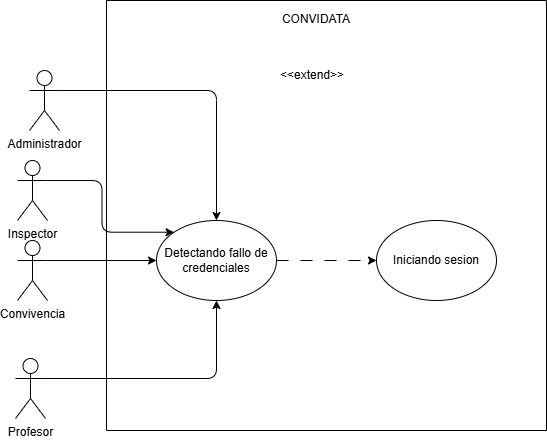

The diagram above was exported from draw.io. Its source (the exported page's mxGraphModel, read from the mxfile embedded in the PNG):
<mxGraphModel dx="1252" dy="527" grid="1" gridSize="10" guides="1" tooltips="1" connect="1" arrows="1" fold="1" page="1" pageScale="1" pageWidth="827" pageHeight="1169" math="0" shadow="0">
  <root>
    <mxCell id="0" />
    <mxCell id="1" parent="0" />
    <mxCell id="s9sNRcDVfhyTsYj2h3CU-1" edge="1" parent="1" source="s9sNRcDVfhyTsYj2h3CU-2" style="edgeStyle=orthogonalEdgeStyle;rounded=1;orthogonalLoop=1;jettySize=auto;html=1;exitX=1;exitY=0.3333333333333333;exitDx=0;exitDy=0;exitPerimeter=0;entryX=0;entryY=0;entryDx=0;entryDy=0;labelBackgroundColor=none;fontColor=default;" target="s9sNRcDVfhyTsYj2h3CU-12">
      <mxGeometry relative="1" as="geometry" />
    </mxCell>
    <mxCell id="s9sNRcDVfhyTsYj2h3CU-2" parent="1" style="shape=umlActor;verticalLabelPosition=bottom;verticalAlign=top;html=1;outlineConnect=0;labelBackgroundColor=none;rounded=1;" value="Inspector" vertex="1">
      <mxGeometry height="60" width="30" x="112" y="315" as="geometry" />
    </mxCell>
    <mxCell id="s9sNRcDVfhyTsYj2h3CU-3" edge="1" parent="1" source="s9sNRcDVfhyTsYj2h3CU-4" style="edgeStyle=orthogonalEdgeStyle;rounded=1;orthogonalLoop=1;jettySize=auto;html=1;exitX=1;exitY=0.3333333333333333;exitDx=0;exitDy=0;exitPerimeter=0;labelBackgroundColor=none;fontColor=default;" target="s9sNRcDVfhyTsYj2h3CU-12">
      <mxGeometry relative="1" as="geometry" />
    </mxCell>
    <mxCell id="s9sNRcDVfhyTsYj2h3CU-4" parent="1" style="shape=umlActor;verticalLabelPosition=bottom;verticalAlign=top;html=1;outlineConnect=0;labelBackgroundColor=none;rounded=1;" value="Convivencia" vertex="1">
      <mxGeometry height="60" width="30" x="112" y="395" as="geometry" />
    </mxCell>
    <mxCell id="s9sNRcDVfhyTsYj2h3CU-5" edge="1" parent="1" source="s9sNRcDVfhyTsYj2h3CU-6" style="edgeStyle=orthogonalEdgeStyle;rounded=1;orthogonalLoop=1;jettySize=auto;html=1;exitX=1;exitY=0.3333333333333333;exitDx=0;exitDy=0;exitPerimeter=0;entryX=0.5;entryY=0;entryDx=0;entryDy=0;labelBackgroundColor=none;fontColor=default;" target="s9sNRcDVfhyTsYj2h3CU-12">
      <mxGeometry relative="1" as="geometry" />
    </mxCell>
    <mxCell id="s9sNRcDVfhyTsYj2h3CU-6" parent="1" style="shape=umlActor;verticalLabelPosition=bottom;verticalAlign=top;html=1;outlineConnect=0;labelBackgroundColor=none;rounded=1;" value="Administrador" vertex="1">
      <mxGeometry height="60" width="30" x="124" y="225" as="geometry" />
    </mxCell>
    <mxCell id="s9sNRcDVfhyTsYj2h3CU-7" edge="1" parent="1" source="s9sNRcDVfhyTsYj2h3CU-8" style="edgeStyle=orthogonalEdgeStyle;rounded=1;orthogonalLoop=1;jettySize=auto;html=1;exitX=1;exitY=0.3333333333333333;exitDx=0;exitDy=0;exitPerimeter=0;entryX=0.5;entryY=1;entryDx=0;entryDy=0;labelBackgroundColor=none;fontColor=default;" target="s9sNRcDVfhyTsYj2h3CU-12">
      <mxGeometry relative="1" as="geometry" />
    </mxCell>
    <mxCell id="s9sNRcDVfhyTsYj2h3CU-8" parent="1" style="shape=umlActor;verticalLabelPosition=bottom;verticalAlign=top;html=1;outlineConnect=0;labelBackgroundColor=none;rounded=1;" value="Profesor" vertex="1">
      <mxGeometry height="60" width="30" x="110" y="513" as="geometry" />
    </mxCell>
    <mxCell id="s9sNRcDVfhyTsYj2h3CU-9" parent="1" style="swimlane;startSize=0;labelBackgroundColor=none;rounded=1;" value="" vertex="1">
      <mxGeometry height="430" width="440" x="201" y="155" as="geometry" />
    </mxCell>
    <mxCell id="s9sNRcDVfhyTsYj2h3CU-10" parent="s9sNRcDVfhyTsYj2h3CU-9" style="text;html=1;whiteSpace=wrap;strokeColor=none;fillColor=none;align=center;verticalAlign=middle;rounded=1;labelBackgroundColor=none;" value="CONVIDATA" vertex="1">
      <mxGeometry height="30" width="60" x="180" y="4" as="geometry" />
    </mxCell>
    <mxCell id="s9sNRcDVfhyTsYj2h3CU-11" edge="1" parent="s9sNRcDVfhyTsYj2h3CU-9" source="s9sNRcDVfhyTsYj2h3CU-12" style="edgeStyle=orthogonalEdgeStyle;rounded=1;orthogonalLoop=1;jettySize=auto;html=1;exitX=1;exitY=0.5;exitDx=0;exitDy=0;entryX=0;entryY=0.5;entryDx=0;entryDy=0;dashed=1;dashPattern=12 12;labelBackgroundColor=none;fontColor=default;" target="s9sNRcDVfhyTsYj2h3CU-13">
      <mxGeometry relative="1" as="geometry" />
    </mxCell>
    <mxCell id="s9sNRcDVfhyTsYj2h3CU-12" parent="s9sNRcDVfhyTsYj2h3CU-9" style="ellipse;whiteSpace=wrap;html=1;labelBackgroundColor=none;rounded=1;" value="Detectando fallo de credenciales" vertex="1">
      <mxGeometry height="80" width="120" x="50" y="220" as="geometry" />
    </mxCell>
    <mxCell id="s9sNRcDVfhyTsYj2h3CU-13" parent="s9sNRcDVfhyTsYj2h3CU-9" style="ellipse;whiteSpace=wrap;html=1;labelBackgroundColor=none;rounded=1;" value="Iniciando sesion" vertex="1">
      <mxGeometry height="80" width="120" x="270" y="220" as="geometry" />
    </mxCell>
    <mxCell id="s9sNRcDVfhyTsYj2h3CU-14" parent="1" style="text;html=1;whiteSpace=wrap;strokeColor=none;fillColor=none;align=center;verticalAlign=middle;rounded=1;labelBackgroundColor=none;" value="&amp;lt;&amp;lt;extend&amp;gt;&amp;gt;" vertex="1">
      <mxGeometry height="30" width="60" x="377" y="215" as="geometry" />
    </mxCell>
  </root>
</mxGraphModel>